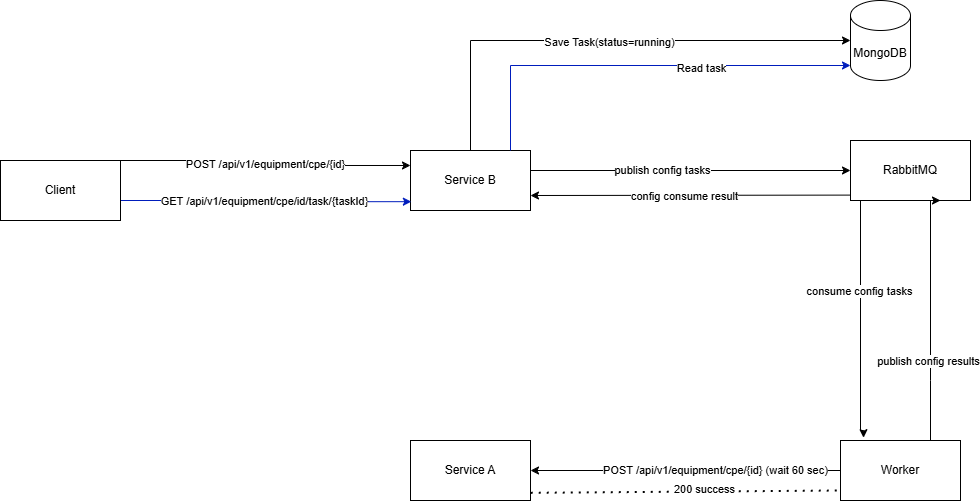

The diagram above was exported from draw.io. Its source (the exported page's mxGraphModel, read from the mxfile embedded in the PNG):
<mxGraphModel dx="2147" dy="939" grid="1" gridSize="10" guides="1" tooltips="1" connect="1" arrows="1" fold="1" page="1" pageScale="1" pageWidth="827" pageHeight="1169" math="0" shadow="0">
  <root>
    <mxCell id="0" />
    <mxCell id="1" parent="0" />
    <mxCell id="lN540_3uIO8v5kH1FUXe-14" style="edgeStyle=orthogonalEdgeStyle;rounded=0;orthogonalLoop=1;jettySize=auto;html=1;entryX=0;entryY=0.5;entryDx=0;entryDy=0;" parent="1" source="lN540_3uIO8v5kH1FUXe-2" target="lN540_3uIO8v5kH1FUXe-4" edge="1">
      <mxGeometry relative="1" as="geometry">
        <Array as="points">
          <mxPoint x="530" y="200" />
          <mxPoint x="530" y="200" />
        </Array>
      </mxGeometry>
    </mxCell>
    <mxCell id="lN540_3uIO8v5kH1FUXe-24" value="publish config tasks" style="edgeLabel;html=1;align=center;verticalAlign=middle;resizable=0;points=[];" parent="lN540_3uIO8v5kH1FUXe-14" vertex="1" connectable="0">
      <mxGeometry x="-0.1816" y="1" relative="1" as="geometry">
        <mxPoint as="offset" />
      </mxGeometry>
    </mxCell>
    <mxCell id="lN540_3uIO8v5kH1FUXe-2" value="Service B" style="rounded=0;whiteSpace=wrap;html=1;" parent="1" vertex="1">
      <mxGeometry x="260" y="180" width="120" height="60" as="geometry" />
    </mxCell>
    <mxCell id="lN540_3uIO8v5kH1FUXe-16" style="edgeStyle=orthogonalEdgeStyle;rounded=0;orthogonalLoop=1;jettySize=auto;html=1;entryX=0.192;entryY=-0.047;entryDx=0;entryDy=0;entryPerimeter=0;" parent="1" source="lN540_3uIO8v5kH1FUXe-4" target="lN540_3uIO8v5kH1FUXe-8" edge="1">
      <mxGeometry relative="1" as="geometry">
        <Array as="points">
          <mxPoint x="710" y="460" />
          <mxPoint x="713" y="460" />
        </Array>
      </mxGeometry>
    </mxCell>
    <mxCell id="lN540_3uIO8v5kH1FUXe-26" value="consume config tasks" style="edgeLabel;html=1;align=center;verticalAlign=middle;resizable=0;points=[];" parent="lN540_3uIO8v5kH1FUXe-16" vertex="1" connectable="0">
      <mxGeometry x="-0.251" y="-2" relative="1" as="geometry">
        <mxPoint as="offset" />
      </mxGeometry>
    </mxCell>
    <mxCell id="lN540_3uIO8v5kH1FUXe-4" value="RabbitMQ" style="rounded=0;whiteSpace=wrap;html=1;" parent="1" vertex="1">
      <mxGeometry x="700" y="170" width="120" height="60" as="geometry" />
    </mxCell>
    <mxCell id="lN540_3uIO8v5kH1FUXe-5" value="MongoDB" style="shape=cylinder3;whiteSpace=wrap;html=1;boundedLbl=1;backgroundOutline=1;size=15;" parent="1" vertex="1">
      <mxGeometry x="700" y="30" width="60" height="80" as="geometry" />
    </mxCell>
    <mxCell id="lN540_3uIO8v5kH1FUXe-25" style="edgeStyle=orthogonalEdgeStyle;rounded=0;orthogonalLoop=1;jettySize=auto;html=1;entryX=1;entryY=0.5;entryDx=0;entryDy=0;" parent="1" source="lN540_3uIO8v5kH1FUXe-8" target="lN540_3uIO8v5kH1FUXe-9" edge="1">
      <mxGeometry relative="1" as="geometry" />
    </mxCell>
    <mxCell id="lN540_3uIO8v5kH1FUXe-27" value="POST /api/v1/equipment/cpe/{id} (wait 60 sec)" style="edgeLabel;html=1;align=center;verticalAlign=middle;resizable=0;points=[];" parent="lN540_3uIO8v5kH1FUXe-25" vertex="1" connectable="0">
      <mxGeometry x="-0.1865" y="-1" relative="1" as="geometry">
        <mxPoint as="offset" />
      </mxGeometry>
    </mxCell>
    <mxCell id="lN540_3uIO8v5kH1FUXe-32" style="edgeStyle=orthogonalEdgeStyle;rounded=0;orthogonalLoop=1;jettySize=auto;html=1;entryX=0.75;entryY=1;entryDx=0;entryDy=0;" parent="1" source="lN540_3uIO8v5kH1FUXe-8" target="lN540_3uIO8v5kH1FUXe-4" edge="1">
      <mxGeometry relative="1" as="geometry">
        <Array as="points">
          <mxPoint x="780" y="410" />
          <mxPoint x="780" y="410" />
        </Array>
      </mxGeometry>
    </mxCell>
    <mxCell id="lN540_3uIO8v5kH1FUXe-33" value="publish config results" style="edgeLabel;html=1;align=center;verticalAlign=middle;resizable=0;points=[];" parent="lN540_3uIO8v5kH1FUXe-32" vertex="1" connectable="0">
      <mxGeometry x="-0.364" y="3" relative="1" as="geometry">
        <mxPoint as="offset" />
      </mxGeometry>
    </mxCell>
    <mxCell id="lN540_3uIO8v5kH1FUXe-8" value="Worker" style="rounded=0;whiteSpace=wrap;html=1;" parent="1" vertex="1">
      <mxGeometry x="690" y="470" width="120" height="60" as="geometry" />
    </mxCell>
    <mxCell id="lN540_3uIO8v5kH1FUXe-9" value="Service A" style="rounded=0;whiteSpace=wrap;html=1;" parent="1" vertex="1">
      <mxGeometry x="260" y="470" width="120" height="60" as="geometry" />
    </mxCell>
    <mxCell id="lN540_3uIO8v5kH1FUXe-13" style="edgeStyle=orthogonalEdgeStyle;rounded=0;orthogonalLoop=1;jettySize=auto;html=1;exitX=1;exitY=0.333;exitDx=0;exitDy=0;exitPerimeter=0;" parent="1" edge="1">
      <mxGeometry relative="1" as="geometry">
        <mxPoint x="-30" y="194.9699999999999" as="sourcePoint" />
        <mxPoint x="260" y="194.99" as="targetPoint" />
        <Array as="points">
          <mxPoint x="-30" y="189.99" />
          <mxPoint x="110" y="189.99" />
          <mxPoint x="110" y="194.99" />
        </Array>
      </mxGeometry>
    </mxCell>
    <mxCell id="lN540_3uIO8v5kH1FUXe-20" value="POST /api/v1/equipment/cpe/{id}" style="edgeLabel;html=1;align=center;verticalAlign=middle;resizable=0;points=[];" parent="lN540_3uIO8v5kH1FUXe-13" vertex="1" connectable="0">
      <mxGeometry x="0.0272" y="1" relative="1" as="geometry">
        <mxPoint as="offset" />
      </mxGeometry>
    </mxCell>
    <mxCell id="lN540_3uIO8v5kH1FUXe-15" style="edgeStyle=orthogonalEdgeStyle;rounded=0;orthogonalLoop=1;jettySize=auto;html=1;entryX=0;entryY=0.5;entryDx=0;entryDy=0;entryPerimeter=0;" parent="1" source="lN540_3uIO8v5kH1FUXe-2" target="lN540_3uIO8v5kH1FUXe-5" edge="1">
      <mxGeometry relative="1" as="geometry">
        <Array as="points">
          <mxPoint x="320" y="70" />
        </Array>
      </mxGeometry>
    </mxCell>
    <mxCell id="lN540_3uIO8v5kH1FUXe-21" value="Save Task(status=running)" style="edgeLabel;html=1;align=center;verticalAlign=middle;resizable=0;points=[];" parent="lN540_3uIO8v5kH1FUXe-15" vertex="1" connectable="0">
      <mxGeometry x="0.0129" y="-1" relative="1" as="geometry">
        <mxPoint as="offset" />
      </mxGeometry>
    </mxCell>
    <mxCell id="qaX-EBykJnb2rR9wqwcg-1" style="edgeStyle=orthogonalEdgeStyle;rounded=0;orthogonalLoop=1;jettySize=auto;html=1;fillColor=#0050ef;strokeColor=#001DBC;entryX=0.007;entryY=0.853;entryDx=0;entryDy=0;entryPerimeter=0;" edge="1" parent="1" source="lN540_3uIO8v5kH1FUXe-23" target="lN540_3uIO8v5kH1FUXe-2">
      <mxGeometry relative="1" as="geometry">
        <mxPoint x="250" y="230" as="targetPoint" />
        <Array as="points">
          <mxPoint x="110" y="230" />
          <mxPoint x="110" y="231" />
        </Array>
      </mxGeometry>
    </mxCell>
    <mxCell id="qaX-EBykJnb2rR9wqwcg-2" value="GET /api/v1/equipment/cpe/id/task/{taskId}" style="edgeLabel;html=1;align=center;verticalAlign=middle;resizable=0;points=[];" vertex="1" connectable="0" parent="qaX-EBykJnb2rR9wqwcg-1">
      <mxGeometry x="-0.4098" relative="1" as="geometry">
        <mxPoint x="57" as="offset" />
      </mxGeometry>
    </mxCell>
    <mxCell id="lN540_3uIO8v5kH1FUXe-23" value="Client" style="rounded=0;whiteSpace=wrap;html=1;" parent="1" vertex="1">
      <mxGeometry x="-150" y="190" width="120" height="60" as="geometry" />
    </mxCell>
    <mxCell id="lN540_3uIO8v5kH1FUXe-28" value="" style="endArrow=none;dashed=1;html=1;dashPattern=1 3;strokeWidth=2;rounded=0;exitX=1.002;exitY=0.872;exitDx=0;exitDy=0;exitPerimeter=0;" parent="1" source="lN540_3uIO8v5kH1FUXe-9" edge="1">
      <mxGeometry width="50" height="50" relative="1" as="geometry">
        <mxPoint x="364" y="520" as="sourcePoint" />
        <mxPoint x="690" y="520" as="targetPoint" />
      </mxGeometry>
    </mxCell>
    <mxCell id="lN540_3uIO8v5kH1FUXe-29" value="200 success" style="edgeLabel;html=1;align=center;verticalAlign=middle;resizable=0;points=[];" parent="lN540_3uIO8v5kH1FUXe-28" vertex="1" connectable="0">
      <mxGeometry x="0.1139" y="3" relative="1" as="geometry">
        <mxPoint as="offset" />
      </mxGeometry>
    </mxCell>
    <mxCell id="lN540_3uIO8v5kH1FUXe-35" value="" style="endArrow=classic;html=1;rounded=0;exitX=0.002;exitY=0.91;exitDx=0;exitDy=0;entryX=1;entryY=0.75;entryDx=0;entryDy=0;exitPerimeter=0;" parent="1" source="lN540_3uIO8v5kH1FUXe-4" target="lN540_3uIO8v5kH1FUXe-2" edge="1">
      <mxGeometry width="50" height="50" relative="1" as="geometry">
        <mxPoint x="430" y="280" as="sourcePoint" />
        <mxPoint x="480" y="230" as="targetPoint" />
      </mxGeometry>
    </mxCell>
    <mxCell id="lN540_3uIO8v5kH1FUXe-36" value="config consume result" style="edgeLabel;html=1;align=center;verticalAlign=middle;resizable=0;points=[];" parent="lN540_3uIO8v5kH1FUXe-35" vertex="1" connectable="0">
      <mxGeometry x="0.0426" y="1" relative="1" as="geometry">
        <mxPoint as="offset" />
      </mxGeometry>
    </mxCell>
    <mxCell id="qaX-EBykJnb2rR9wqwcg-3" style="edgeStyle=orthogonalEdgeStyle;rounded=0;orthogonalLoop=1;jettySize=auto;html=1;entryX=0;entryY=1;entryDx=0;entryDy=-15;entryPerimeter=0;fillColor=#0050ef;strokeColor=#001DBC;" edge="1" parent="1" source="lN540_3uIO8v5kH1FUXe-2" target="lN540_3uIO8v5kH1FUXe-5">
      <mxGeometry relative="1" as="geometry">
        <Array as="points">
          <mxPoint x="360" y="95" />
        </Array>
      </mxGeometry>
    </mxCell>
    <mxCell id="qaX-EBykJnb2rR9wqwcg-4" value="Read task" style="edgeLabel;html=1;align=center;verticalAlign=middle;resizable=0;points=[];" vertex="1" connectable="0" parent="qaX-EBykJnb2rR9wqwcg-3">
      <mxGeometry x="0.2929" y="-2" relative="1" as="geometry">
        <mxPoint as="offset" />
      </mxGeometry>
    </mxCell>
  </root>
</mxGraphModel>